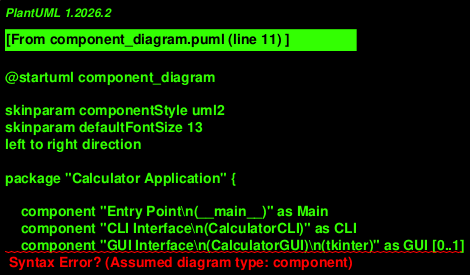

The diagram above was rendered by PlantUML. Its source (embedded in the PNG):
@startuml component_diagram

skinparam componentStyle uml2
skinparam defaultFontSize 13
left to right direction

package "Calculator Application" {

    component "Entry Point\n(__main__)" as Main
    component "CLI Interface\n(CalculatorCLI)" as CLI
    component "GUI Interface\n(CalculatorGUI)\n(tkinter)" as GUI [0..1]
    component "Application Service\n(CalculatorService)" as Service
    component "Event Recording\n(EventRecorder)" as EventRec
    component "Calculation Engine\n(Calculator)" as Calc
    component "Storage Abstraction\n(StorageInterface)" as StorageAbs
    component "Memory Repository\n(MemoryRepository)" as MemoryAbs
    component "JsonStorage\n(JsonStorage)" as JsonStore
    component "Memory Service\n(MemoryService)" as Memory [0..1]
    component "Memory Storage Abstraction\n(MemoryStorageInterface)" as MemStorageAbs [0..1]
    component "Memory Storage\n(MemoryJsonStorage)" as MemStore [0..1]
    component "Import/Export Service\n(MemoryImportExportService)" as ImportExport [0..1]
    component "Domain Models\n(Operation, CalculationResult, MemoryEntry)" as Models

    Main --> CLI : initializes (default)
    Main --> GUI : initializes [0..1] (--gui flag)
    Main --> Service : initializes
    Main ..> Memory : initializes [0..1]
    Main ..> ImportExport : initializes [0..1]

    CLI --> Service : uses
    CLI ..> Memory : uses [0..1]
    CLI ..> ImportExport : uses [0..1]
    GUI --> Service : uses [0..1]
    GUI ..> Memory : uses [0..1]
    Service --> Calc : uses
    Service --> StorageAbs : uses
    Service --> EventRec : uses
    Service ..> MemoryAbs : uses [0..1]
    EventRec --> StorageAbs : uses
    EventRec ..> MemoryAbs : uses [0..1]
    Memory ..|> MemoryAbs : implements [0..1]
    Memory --> MemStorageAbs : uses [0..1]
    JsonStore ..|> StorageAbs : implements
    MemStore ..|> MemStorageAbs : implements [0..1]
    ImportExport --> MemStore : reads/writes [0..1]
    Service ..> Models
    Calc ..> Models
    EventRec ..> Models
    StorageAbs ..> Models
    MemoryAbs ..> Models [0..1]
    MemStorageAbs ..> Models [0..1]
    ImportExport ..> Models
}

database "calculations.json" as DB
database "memory.json" as MemDB [0..1]

JsonStore --> DB : read/write
MemStore ..> MemDB : read/write [0..1]

@enduml